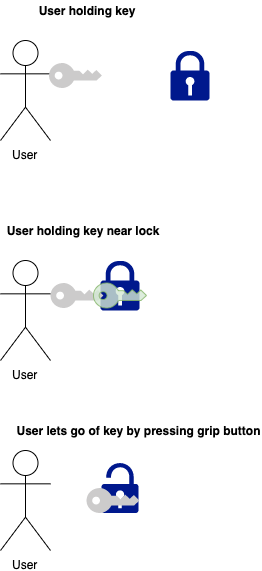

The diagram above was exported from draw.io. Its source (the exported page's mxGraphModel, read from the mxfile embedded in the PNG):
<mxGraphModel dx="644" dy="403" grid="1" gridSize="10" guides="1" tooltips="1" connect="1" arrows="1" fold="1" page="1" pageScale="1" pageWidth="850" pageHeight="1100" background="none" math="0" shadow="0">
  <root>
    <mxCell id="0" />
    <mxCell id="1" parent="0" />
    <mxCell id="8f9ZCrjpIrRiJREFXzzK-1" value="User" style="shape=umlActor;verticalLabelPosition=bottom;labelBackgroundColor=#ffffff;verticalAlign=top;html=1;outlineConnect=0;" vertex="1" parent="1">
      <mxGeometry x="80" y="110" width="50" height="100" as="geometry" />
    </mxCell>
    <mxCell id="8f9ZCrjpIrRiJREFXzzK-4" value="" style="pointerEvents=1;shadow=0;dashed=0;html=1;strokeColor=none;labelPosition=center;verticalLabelPosition=bottom;verticalAlign=top;outlineConnect=0;align=center;shape=mxgraph.office.security.key_permissions;fillColor=#CCCBCB;direction=north;" vertex="1" parent="1">
      <mxGeometry x="128.5" y="132.5" width="53" height="25" as="geometry" />
    </mxCell>
    <mxCell id="8f9ZCrjpIrRiJREFXzzK-5" value="" style="aspect=fixed;pointerEvents=1;shadow=0;dashed=0;html=1;strokeColor=none;labelPosition=center;verticalLabelPosition=bottom;verticalAlign=top;align=center;fillColor=#00188D;shape=mxgraph.mscae.enterprise.lock" vertex="1" parent="1">
      <mxGeometry x="250" y="120" width="39" height="50" as="geometry" />
    </mxCell>
    <mxCell id="8f9ZCrjpIrRiJREFXzzK-6" value="User" style="shape=umlActor;verticalLabelPosition=bottom;labelBackgroundColor=#ffffff;verticalAlign=top;html=1;outlineConnect=0;" vertex="1" parent="1">
      <mxGeometry x="80" y="330" width="50" height="100" as="geometry" />
    </mxCell>
    <mxCell id="8f9ZCrjpIrRiJREFXzzK-8" value="" style="aspect=fixed;pointerEvents=1;shadow=0;dashed=0;html=1;strokeColor=none;labelPosition=center;verticalLabelPosition=bottom;verticalAlign=top;align=center;fillColor=#00188D;shape=mxgraph.mscae.enterprise.lock" vertex="1" parent="1">
      <mxGeometry x="180" y="330" width="39" height="50" as="geometry" />
    </mxCell>
    <mxCell id="8f9ZCrjpIrRiJREFXzzK-11" value="" style="pointerEvents=1;shadow=0;dashed=0;html=1;strokeColor=none;labelPosition=center;verticalLabelPosition=bottom;verticalAlign=top;outlineConnect=0;align=center;shape=mxgraph.office.security.key_permissions;fillColor=#CCCBCB;direction=north;" vertex="1" parent="1">
      <mxGeometry x="130" y="352.5" width="53" height="25" as="geometry" />
    </mxCell>
    <mxCell id="8f9ZCrjpIrRiJREFXzzK-12" value="" style="aspect=fixed;pointerEvents=1;shadow=0;dashed=0;html=1;strokeColor=none;labelPosition=center;verticalLabelPosition=bottom;verticalAlign=top;align=center;fillColor=#00188D;shape=mxgraph.mscae.enterprise.lock_unlocked" vertex="1" parent="1">
      <mxGeometry x="181" y="532.5" width="37" height="50" as="geometry" />
    </mxCell>
    <mxCell id="8f9ZCrjpIrRiJREFXzzK-13" value="" style="pointerEvents=1;shadow=0;dashed=0;html=1;labelPosition=center;verticalLabelPosition=bottom;verticalAlign=top;outlineConnect=0;align=center;shape=mxgraph.office.security.key_permissions;direction=north;opacity=80;fillColor=#d5e8d4;strokeColor=#82b366;" vertex="1" parent="1">
      <mxGeometry x="173" y="352.5" width="53" height="25" as="geometry" />
    </mxCell>
    <mxCell id="8f9ZCrjpIrRiJREFXzzK-14" value="" style="pointerEvents=1;shadow=0;dashed=0;html=1;strokeColor=none;labelPosition=center;verticalLabelPosition=bottom;verticalAlign=top;outlineConnect=0;align=center;shape=mxgraph.office.security.key_permissions;fillColor=#CCCBCB;direction=north;" vertex="1" parent="1">
      <mxGeometry x="166" y="557.5" width="53" height="25" as="geometry" />
    </mxCell>
    <mxCell id="8f9ZCrjpIrRiJREFXzzK-15" value="User" style="shape=umlActor;verticalLabelPosition=bottom;labelBackgroundColor=#ffffff;verticalAlign=top;html=1;outlineConnect=0;" vertex="1" parent="1">
      <mxGeometry x="80" y="520" width="50" height="100" as="geometry" />
    </mxCell>
    <mxCell id="8f9ZCrjpIrRiJREFXzzK-16" value="&lt;b&gt;User holding key&lt;/b&gt;" style="text;html=1;strokeColor=none;fillColor=none;align=center;verticalAlign=middle;whiteSpace=wrap;rounded=0;opacity=80;" vertex="1" parent="1">
      <mxGeometry x="93.5" y="70" width="145" height="20" as="geometry" />
    </mxCell>
    <mxCell id="8f9ZCrjpIrRiJREFXzzK-17" value="&lt;b&gt;User holding key near lock&lt;/b&gt;" style="text;html=1;strokeColor=none;fillColor=none;align=center;verticalAlign=middle;whiteSpace=wrap;rounded=0;opacity=80;" vertex="1" parent="1">
      <mxGeometry x="84" y="290" width="156" height="20" as="geometry" />
    </mxCell>
    <mxCell id="8f9ZCrjpIrRiJREFXzzK-18" value="&lt;b&gt;User lets go of key by pressing grip button&lt;/b&gt;" style="text;html=1;strokeColor=none;fillColor=none;align=center;verticalAlign=middle;whiteSpace=wrap;rounded=0;opacity=80;" vertex="1" parent="1">
      <mxGeometry x="94" y="490" width="247" height="20" as="geometry" />
    </mxCell>
  </root>
</mxGraphModel>